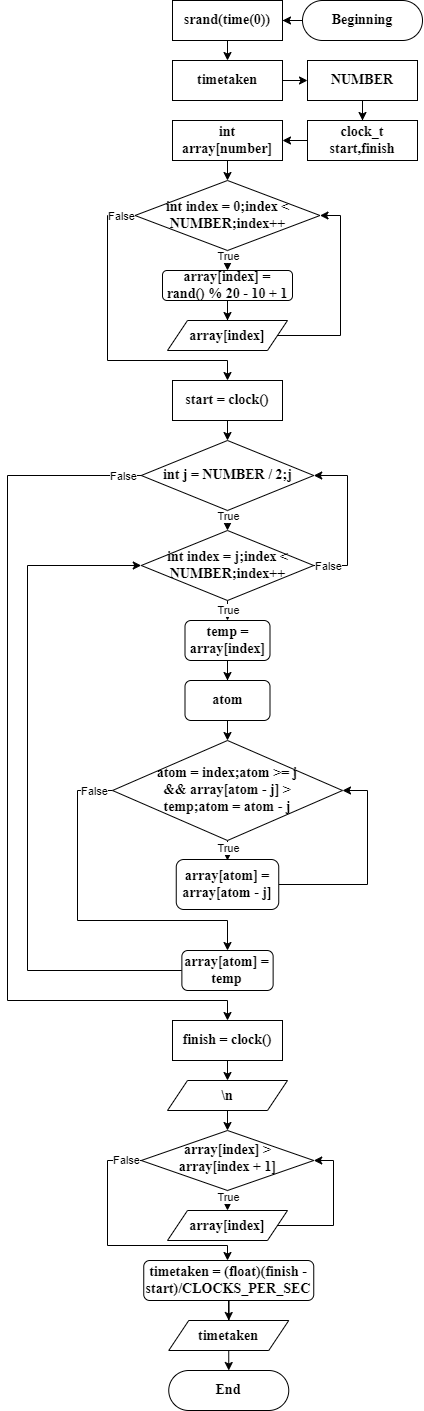

The diagram above was exported from draw.io. Its source (the exported page's mxGraphModel, read from the mxfile embedded in the PNG):
<mxGraphModel dx="1917" dy="601" grid="1" gridSize="10" guides="1" tooltips="1" connect="1" arrows="1" fold="1" page="1" pageScale="1" pageWidth="827" pageHeight="1169" math="0" shadow="0">
  <root>
    <mxCell id="WIyWlLk6GJQsqaUBKTNV-0" />
    <mxCell id="WIyWlLk6GJQsqaUBKTNV-1" parent="WIyWlLk6GJQsqaUBKTNV-0" />
    <mxCell id="yLW2yzTigBMLv2ocdpiL-17" style="edgeStyle=orthogonalEdgeStyle;rounded=0;orthogonalLoop=1;jettySize=auto;html=1;entryX=1;entryY=0.5;entryDx=0;entryDy=0;" parent="WIyWlLk6GJQsqaUBKTNV-1" source="WIyWlLk6GJQsqaUBKTNV-3" target="yLW2yzTigBMLv2ocdpiL-1" edge="1">
      <mxGeometry relative="1" as="geometry" />
    </mxCell>
    <mxCell id="WIyWlLk6GJQsqaUBKTNV-3" value="Beginning" style="rounded=1;whiteSpace=wrap;html=1;fontSize=14;glass=0;strokeWidth=1;shadow=0;fontFamily=Times New Roman;fontStyle=1;arcSize=50;" parent="WIyWlLk6GJQsqaUBKTNV-1" vertex="1">
      <mxGeometry x="295" y="260" width="120" height="40" as="geometry" />
    </mxCell>
    <mxCell id="yLW2yzTigBMLv2ocdpiL-18" style="edgeStyle=orthogonalEdgeStyle;rounded=0;orthogonalLoop=1;jettySize=auto;html=1;exitX=0.5;exitY=1;exitDx=0;exitDy=0;entryX=0.5;entryY=0;entryDx=0;entryDy=0;" parent="WIyWlLk6GJQsqaUBKTNV-1" source="yLW2yzTigBMLv2ocdpiL-1" target="yLW2yzTigBMLv2ocdpiL-2" edge="1">
      <mxGeometry relative="1" as="geometry" />
    </mxCell>
    <mxCell id="yLW2yzTigBMLv2ocdpiL-1" value="srand(time(0))" style="rounded=0;whiteSpace=wrap;html=1;fontStyle=1;fontFamily=Times New Roman;fontSize=14;" parent="WIyWlLk6GJQsqaUBKTNV-1" vertex="1">
      <mxGeometry x="165" y="260" width="110" height="40" as="geometry" />
    </mxCell>
    <mxCell id="yLW2yzTigBMLv2ocdpiL-21" style="edgeStyle=orthogonalEdgeStyle;rounded=0;orthogonalLoop=1;jettySize=auto;html=1;exitX=1;exitY=0.5;exitDx=0;exitDy=0;entryX=0;entryY=0.5;entryDx=0;entryDy=0;" parent="WIyWlLk6GJQsqaUBKTNV-1" source="yLW2yzTigBMLv2ocdpiL-2" target="yLW2yzTigBMLv2ocdpiL-5" edge="1">
      <mxGeometry relative="1" as="geometry" />
    </mxCell>
    <mxCell id="yLW2yzTigBMLv2ocdpiL-2" value="timetaken" style="rounded=0;whiteSpace=wrap;html=1;fontStyle=1;fontFamily=Times New Roman;fontSize=14;" parent="WIyWlLk6GJQsqaUBKTNV-1" vertex="1">
      <mxGeometry x="165" y="320" width="110" height="40" as="geometry" />
    </mxCell>
    <mxCell id="yLW2yzTigBMLv2ocdpiL-16" style="edgeStyle=orthogonalEdgeStyle;rounded=0;orthogonalLoop=1;jettySize=auto;html=1;entryX=0.5;entryY=0;entryDx=0;entryDy=0;" parent="WIyWlLk6GJQsqaUBKTNV-1" source="yLW2yzTigBMLv2ocdpiL-5" target="yLW2yzTigBMLv2ocdpiL-14" edge="1">
      <mxGeometry relative="1" as="geometry" />
    </mxCell>
    <mxCell id="yLW2yzTigBMLv2ocdpiL-5" value="NUMBER" style="rounded=0;whiteSpace=wrap;html=1;fontStyle=1;fontFamily=Times New Roman;fontSize=14;" parent="WIyWlLk6GJQsqaUBKTNV-1" vertex="1">
      <mxGeometry x="300" y="320" width="110" height="40" as="geometry" />
    </mxCell>
    <mxCell id="yLW2yzTigBMLv2ocdpiL-8" style="edgeStyle=orthogonalEdgeStyle;rounded=0;orthogonalLoop=1;jettySize=auto;html=1;" parent="WIyWlLk6GJQsqaUBKTNV-1" source="yLW2yzTigBMLv2ocdpiL-7" edge="1">
      <mxGeometry relative="1" as="geometry">
        <mxPoint x="220" y="440" as="targetPoint" />
      </mxGeometry>
    </mxCell>
    <mxCell id="yLW2yzTigBMLv2ocdpiL-7" value="int array[number]" style="rounded=0;whiteSpace=wrap;html=1;fontStyle=1;fontFamily=Times New Roman;fontSize=14;" parent="WIyWlLk6GJQsqaUBKTNV-1" vertex="1">
      <mxGeometry x="165" y="380" width="110" height="40" as="geometry" />
    </mxCell>
    <mxCell id="yLW2yzTigBMLv2ocdpiL-23" style="edgeStyle=orthogonalEdgeStyle;rounded=0;orthogonalLoop=1;jettySize=auto;html=1;" parent="WIyWlLk6GJQsqaUBKTNV-1" source="yLW2yzTigBMLv2ocdpiL-9" edge="1">
      <mxGeometry relative="1" as="geometry">
        <mxPoint x="220" y="530" as="targetPoint" />
      </mxGeometry>
    </mxCell>
    <mxCell id="yLW2yzTigBMLv2ocdpiL-31" value="True" style="edgeLabel;html=1;align=center;verticalAlign=middle;resizable=0;points=[];" parent="yLW2yzTigBMLv2ocdpiL-23" vertex="1" connectable="0">
      <mxGeometry x="-0.5556" relative="1" as="geometry">
        <mxPoint as="offset" />
      </mxGeometry>
    </mxCell>
    <mxCell id="yLW2yzTigBMLv2ocdpiL-32" style="edgeStyle=orthogonalEdgeStyle;rounded=0;orthogonalLoop=1;jettySize=auto;html=1;" parent="WIyWlLk6GJQsqaUBKTNV-1" source="yLW2yzTigBMLv2ocdpiL-9" edge="1">
      <mxGeometry relative="1" as="geometry">
        <mxPoint x="220" y="640" as="targetPoint" />
        <Array as="points">
          <mxPoint x="100" y="475" />
          <mxPoint x="100" y="620" />
          <mxPoint x="220" y="620" />
        </Array>
      </mxGeometry>
    </mxCell>
    <mxCell id="yLW2yzTigBMLv2ocdpiL-33" value="False" style="edgeLabel;html=1;align=center;verticalAlign=middle;resizable=0;points=[];" parent="yLW2yzTigBMLv2ocdpiL-32" vertex="1" connectable="0">
      <mxGeometry x="-0.9113" y="-1" relative="1" as="geometry">
        <mxPoint y="1" as="offset" />
      </mxGeometry>
    </mxCell>
    <mxCell id="yLW2yzTigBMLv2ocdpiL-9" value="int index = 0;index &amp;lt; NUMBER;index++" style="rhombus;whiteSpace=wrap;html=1;fontFamily=Times New Roman;fontStyle=1;fontSize=14;" parent="WIyWlLk6GJQsqaUBKTNV-1" vertex="1">
      <mxGeometry x="127.5" y="440" width="185" height="70" as="geometry" />
    </mxCell>
    <mxCell id="yLW2yzTigBMLv2ocdpiL-22" style="edgeStyle=orthogonalEdgeStyle;rounded=0;orthogonalLoop=1;jettySize=auto;html=1;entryX=1;entryY=0.5;entryDx=0;entryDy=0;" parent="WIyWlLk6GJQsqaUBKTNV-1" source="yLW2yzTigBMLv2ocdpiL-14" target="yLW2yzTigBMLv2ocdpiL-7" edge="1">
      <mxGeometry relative="1" as="geometry" />
    </mxCell>
    <mxCell id="yLW2yzTigBMLv2ocdpiL-14" value="clock_t start,finish" style="rounded=0;whiteSpace=wrap;html=1;fontStyle=1;fontFamily=Times New Roman;fontSize=14;" parent="WIyWlLk6GJQsqaUBKTNV-1" vertex="1">
      <mxGeometry x="300" y="380" width="110" height="40" as="geometry" />
    </mxCell>
    <mxCell id="yLW2yzTigBMLv2ocdpiL-27" style="edgeStyle=orthogonalEdgeStyle;rounded=0;orthogonalLoop=1;jettySize=auto;html=1;entryX=0.5;entryY=0;entryDx=0;entryDy=0;" parent="WIyWlLk6GJQsqaUBKTNV-1" source="yLW2yzTigBMLv2ocdpiL-24" target="yLW2yzTigBMLv2ocdpiL-25" edge="1">
      <mxGeometry relative="1" as="geometry" />
    </mxCell>
    <mxCell id="yLW2yzTigBMLv2ocdpiL-24" value="array[index] = rand() % 20 - 10 + 1" style="rounded=1;whiteSpace=wrap;html=1;fontStyle=1;fontFamily=Times New Roman;fontSize=14;" parent="WIyWlLk6GJQsqaUBKTNV-1" vertex="1">
      <mxGeometry x="155" y="530" width="130" height="30" as="geometry" />
    </mxCell>
    <mxCell id="yLW2yzTigBMLv2ocdpiL-30" style="edgeStyle=orthogonalEdgeStyle;rounded=0;orthogonalLoop=1;jettySize=auto;html=1;entryX=1;entryY=0.5;entryDx=0;entryDy=0;" parent="WIyWlLk6GJQsqaUBKTNV-1" source="yLW2yzTigBMLv2ocdpiL-25" target="yLW2yzTigBMLv2ocdpiL-9" edge="1">
      <mxGeometry relative="1" as="geometry">
        <Array as="points">
          <mxPoint x="333" y="595" />
          <mxPoint x="333" y="475" />
        </Array>
      </mxGeometry>
    </mxCell>
    <mxCell id="yLW2yzTigBMLv2ocdpiL-25" value="&lt;font face=&quot;Times New Roman&quot; style=&quot;font-size: 14px;&quot;&gt;&lt;b style=&quot;font-size: 14px;&quot;&gt;array[index]&lt;/b&gt;&lt;/font&gt;" style="shape=parallelogram;perimeter=parallelogramPerimeter;whiteSpace=wrap;html=1;fixedSize=1;fontSize=14;" parent="WIyWlLk6GJQsqaUBKTNV-1" vertex="1">
      <mxGeometry x="160" y="580" width="120" height="30" as="geometry" />
    </mxCell>
    <mxCell id="yLW2yzTigBMLv2ocdpiL-29" style="edgeStyle=orthogonalEdgeStyle;rounded=0;orthogonalLoop=1;jettySize=auto;html=1;exitX=0.5;exitY=1;exitDx=0;exitDy=0;" parent="WIyWlLk6GJQsqaUBKTNV-1" source="yLW2yzTigBMLv2ocdpiL-25" target="yLW2yzTigBMLv2ocdpiL-25" edge="1">
      <mxGeometry relative="1" as="geometry" />
    </mxCell>
    <mxCell id="yLW2yzTigBMLv2ocdpiL-36" style="edgeStyle=orthogonalEdgeStyle;rounded=0;orthogonalLoop=1;jettySize=auto;html=1;" parent="WIyWlLk6GJQsqaUBKTNV-1" source="yLW2yzTigBMLv2ocdpiL-35" edge="1">
      <mxGeometry relative="1" as="geometry">
        <mxPoint x="220" y="700" as="targetPoint" />
      </mxGeometry>
    </mxCell>
    <mxCell id="yLW2yzTigBMLv2ocdpiL-35" value="start = clock()" style="rounded=0;whiteSpace=wrap;html=1;fontStyle=1;fontFamily=Times New Roman;fontSize=14;" parent="WIyWlLk6GJQsqaUBKTNV-1" vertex="1">
      <mxGeometry x="165" y="640" width="110" height="40" as="geometry" />
    </mxCell>
    <mxCell id="yLW2yzTigBMLv2ocdpiL-75" style="edgeStyle=orthogonalEdgeStyle;rounded=0;orthogonalLoop=1;jettySize=auto;html=1;" parent="WIyWlLk6GJQsqaUBKTNV-1" source="yLW2yzTigBMLv2ocdpiL-74" edge="1">
      <mxGeometry relative="1" as="geometry">
        <mxPoint x="220" y="1340" as="targetPoint" />
      </mxGeometry>
    </mxCell>
    <mxCell id="yLW2yzTigBMLv2ocdpiL-74" value="finish = clock()" style="rounded=0;whiteSpace=wrap;html=1;fontStyle=1;fontFamily=Times New Roman;fontSize=14;" parent="WIyWlLk6GJQsqaUBKTNV-1" vertex="1">
      <mxGeometry x="165" y="1280" width="110" height="40" as="geometry" />
    </mxCell>
    <mxCell id="yLW2yzTigBMLv2ocdpiL-79" style="edgeStyle=orthogonalEdgeStyle;rounded=0;orthogonalLoop=1;jettySize=auto;html=1;exitX=0.5;exitY=1;exitDx=0;exitDy=0;entryX=0.5;entryY=0;entryDx=0;entryDy=0;" parent="WIyWlLk6GJQsqaUBKTNV-1" source="yLW2yzTigBMLv2ocdpiL-77" target="yLW2yzTigBMLv2ocdpiL-78" edge="1">
      <mxGeometry relative="1" as="geometry" />
    </mxCell>
    <mxCell id="yLW2yzTigBMLv2ocdpiL-77" value="&lt;font face=&quot;Times New Roman&quot; style=&quot;font-size: 14px;&quot;&gt;&lt;b style=&quot;font-size: 14px;&quot;&gt;\n&lt;/b&gt;&lt;/font&gt;" style="shape=parallelogram;perimeter=parallelogramPerimeter;whiteSpace=wrap;html=1;fixedSize=1;fontSize=14;" parent="WIyWlLk6GJQsqaUBKTNV-1" vertex="1">
      <mxGeometry x="160" y="1340" width="120" height="30" as="geometry" />
    </mxCell>
    <mxCell id="yLW2yzTigBMLv2ocdpiL-80" style="edgeStyle=orthogonalEdgeStyle;rounded=0;orthogonalLoop=1;jettySize=auto;html=1;" parent="WIyWlLk6GJQsqaUBKTNV-1" source="yLW2yzTigBMLv2ocdpiL-78" edge="1">
      <mxGeometry relative="1" as="geometry">
        <mxPoint x="220" y="1470" as="targetPoint" />
      </mxGeometry>
    </mxCell>
    <mxCell id="yLW2yzTigBMLv2ocdpiL-81" value="True" style="edgeLabel;html=1;align=center;verticalAlign=middle;resizable=0;points=[];" parent="yLW2yzTigBMLv2ocdpiL-80" vertex="1" connectable="0">
      <mxGeometry x="-0.3512" relative="1" as="geometry">
        <mxPoint as="offset" />
      </mxGeometry>
    </mxCell>
    <mxCell id="yLW2yzTigBMLv2ocdpiL-84" style="edgeStyle=orthogonalEdgeStyle;rounded=0;orthogonalLoop=1;jettySize=auto;html=1;" parent="WIyWlLk6GJQsqaUBKTNV-1" source="yLW2yzTigBMLv2ocdpiL-78" edge="1">
      <mxGeometry relative="1" as="geometry">
        <mxPoint x="220" y="1520" as="targetPoint" />
        <Array as="points">
          <mxPoint x="100" y="1420" />
          <mxPoint x="100" y="1505" />
          <mxPoint x="220" y="1505" />
        </Array>
      </mxGeometry>
    </mxCell>
    <mxCell id="yLW2yzTigBMLv2ocdpiL-86" value="False" style="edgeLabel;html=1;align=center;verticalAlign=middle;resizable=0;points=[];" parent="yLW2yzTigBMLv2ocdpiL-84" vertex="1" connectable="0">
      <mxGeometry x="-0.8827" y="-1" relative="1" as="geometry">
        <mxPoint as="offset" />
      </mxGeometry>
    </mxCell>
    <mxCell id="yLW2yzTigBMLv2ocdpiL-78" value="array[index] &amp;gt; array[index + 1]" style="rhombus;whiteSpace=wrap;html=1;fontFamily=Times New Roman;fontStyle=1;fontSize=14;spacing=13;spacingTop=-4;" parent="WIyWlLk6GJQsqaUBKTNV-1" vertex="1">
      <mxGeometry x="133.75" y="1390" width="172.5" height="60" as="geometry" />
    </mxCell>
    <mxCell id="yLW2yzTigBMLv2ocdpiL-83" style="edgeStyle=orthogonalEdgeStyle;rounded=0;orthogonalLoop=1;jettySize=auto;html=1;entryX=1;entryY=0.5;entryDx=0;entryDy=0;" parent="WIyWlLk6GJQsqaUBKTNV-1" source="yLW2yzTigBMLv2ocdpiL-82" target="yLW2yzTigBMLv2ocdpiL-78" edge="1">
      <mxGeometry relative="1" as="geometry">
        <Array as="points">
          <mxPoint x="326" y="1485" />
          <mxPoint x="326" y="1420" />
        </Array>
      </mxGeometry>
    </mxCell>
    <mxCell id="yLW2yzTigBMLv2ocdpiL-82" value="&lt;font face=&quot;Times New Roman&quot; style=&quot;font-size: 14px;&quot;&gt;&lt;b style=&quot;font-size: 14px;&quot;&gt;array[index]&lt;/b&gt;&lt;/font&gt;" style="shape=parallelogram;perimeter=parallelogramPerimeter;whiteSpace=wrap;html=1;fixedSize=1;fontSize=14;" parent="WIyWlLk6GJQsqaUBKTNV-1" vertex="1">
      <mxGeometry x="160" y="1470" width="120" height="30" as="geometry" />
    </mxCell>
    <mxCell id="yLW2yzTigBMLv2ocdpiL-90" style="edgeStyle=orthogonalEdgeStyle;rounded=0;orthogonalLoop=1;jettySize=auto;html=1;entryX=0.5;entryY=0;entryDx=0;entryDy=0;" parent="WIyWlLk6GJQsqaUBKTNV-1" source="yLW2yzTigBMLv2ocdpiL-88" target="yLW2yzTigBMLv2ocdpiL-89" edge="1">
      <mxGeometry relative="1" as="geometry" />
    </mxCell>
    <mxCell id="yLW2yzTigBMLv2ocdpiL-88" value="timetaken = (float)(finish - start)/CLOCKS_PER_SEC" style="rounded=1;whiteSpace=wrap;html=1;fontStyle=1;fontFamily=Times New Roman;fontSize=14;spacing=21;" parent="WIyWlLk6GJQsqaUBKTNV-1" vertex="1">
      <mxGeometry x="136.25" y="1520" width="170" height="40" as="geometry" />
    </mxCell>
    <mxCell id="yLW2yzTigBMLv2ocdpiL-91" style="edgeStyle=orthogonalEdgeStyle;rounded=0;orthogonalLoop=1;jettySize=auto;html=1;" parent="WIyWlLk6GJQsqaUBKTNV-1" source="yLW2yzTigBMLv2ocdpiL-89" edge="1">
      <mxGeometry relative="1" as="geometry">
        <mxPoint x="221.2499999999999" y="1629.9999999999998" as="targetPoint" />
      </mxGeometry>
    </mxCell>
    <mxCell id="yLW2yzTigBMLv2ocdpiL-89" value="&lt;font face=&quot;Times New Roman&quot;&gt;&lt;b&gt;timetaken&lt;/b&gt;&lt;/font&gt;" style="shape=parallelogram;perimeter=parallelogramPerimeter;whiteSpace=wrap;html=1;fixedSize=1;fontSize=14;" parent="WIyWlLk6GJQsqaUBKTNV-1" vertex="1">
      <mxGeometry x="161.25" y="1580" width="120" height="30" as="geometry" />
    </mxCell>
    <mxCell id="yLW2yzTigBMLv2ocdpiL-92" value="End" style="rounded=1;whiteSpace=wrap;html=1;fontSize=14;glass=0;strokeWidth=1;shadow=0;fontFamily=Times New Roman;fontStyle=1;arcSize=50;" parent="WIyWlLk6GJQsqaUBKTNV-1" vertex="1">
      <mxGeometry x="161.25" y="1630" width="120" height="40" as="geometry" />
    </mxCell>
    <mxCell id="Yit2jb9K-gPzccx0Eb75-1" style="edgeStyle=orthogonalEdgeStyle;rounded=0;orthogonalLoop=1;jettySize=auto;html=1;" edge="1" parent="WIyWlLk6GJQsqaUBKTNV-1" source="Yit2jb9K-gPzccx0Eb75-0">
      <mxGeometry relative="1" as="geometry">
        <mxPoint x="220" y="790" as="targetPoint" />
      </mxGeometry>
    </mxCell>
    <mxCell id="Yit2jb9K-gPzccx0Eb75-34" value="True" style="edgeLabel;html=1;align=center;verticalAlign=middle;resizable=0;points=[];" vertex="1" connectable="0" parent="Yit2jb9K-gPzccx0Eb75-1">
      <mxGeometry x="-0.4686" y="-1" relative="1" as="geometry">
        <mxPoint x="1" as="offset" />
      </mxGeometry>
    </mxCell>
    <mxCell id="Yit2jb9K-gPzccx0Eb75-31" style="edgeStyle=orthogonalEdgeStyle;rounded=0;orthogonalLoop=1;jettySize=auto;html=1;" edge="1" parent="WIyWlLk6GJQsqaUBKTNV-1" source="Yit2jb9K-gPzccx0Eb75-0">
      <mxGeometry relative="1" as="geometry">
        <mxPoint x="220" y="1280" as="targetPoint" />
        <Array as="points">
          <mxPoint y="735" />
          <mxPoint y="1260" />
          <mxPoint x="220" y="1260" />
        </Array>
      </mxGeometry>
    </mxCell>
    <mxCell id="Yit2jb9K-gPzccx0Eb75-33" value="False" style="edgeLabel;html=1;align=center;verticalAlign=middle;resizable=0;points=[];" vertex="1" connectable="0" parent="Yit2jb9K-gPzccx0Eb75-31">
      <mxGeometry x="-0.9576" relative="1" as="geometry">
        <mxPoint as="offset" />
      </mxGeometry>
    </mxCell>
    <mxCell id="Yit2jb9K-gPzccx0Eb75-0" value="int j = NUMBER / 2;j" style="rhombus;whiteSpace=wrap;html=1;fontFamily=Times New Roman;fontStyle=1;fontSize=14;spacingTop=0;" vertex="1" parent="WIyWlLk6GJQsqaUBKTNV-1">
      <mxGeometry x="133.75" y="700" width="172.5" height="70" as="geometry" />
    </mxCell>
    <mxCell id="Yit2jb9K-gPzccx0Eb75-6" style="edgeStyle=orthogonalEdgeStyle;rounded=0;orthogonalLoop=1;jettySize=auto;html=1;entryX=0.5;entryY=0;entryDx=0;entryDy=0;" edge="1" parent="WIyWlLk6GJQsqaUBKTNV-1" source="Yit2jb9K-gPzccx0Eb75-3" target="Yit2jb9K-gPzccx0Eb75-5">
      <mxGeometry relative="1" as="geometry" />
    </mxCell>
    <mxCell id="Yit2jb9K-gPzccx0Eb75-20" value="True" style="edgeLabel;html=1;align=center;verticalAlign=middle;resizable=0;points=[];" vertex="1" connectable="0" parent="Yit2jb9K-gPzccx0Eb75-6">
      <mxGeometry x="-0.4238" relative="1" as="geometry">
        <mxPoint y="3" as="offset" />
      </mxGeometry>
    </mxCell>
    <mxCell id="Yit2jb9K-gPzccx0Eb75-19" style="edgeStyle=orthogonalEdgeStyle;rounded=0;orthogonalLoop=1;jettySize=auto;html=1;entryX=1;entryY=0.5;entryDx=0;entryDy=0;" edge="1" parent="WIyWlLk6GJQsqaUBKTNV-1" source="Yit2jb9K-gPzccx0Eb75-3" target="Yit2jb9K-gPzccx0Eb75-0">
      <mxGeometry relative="1" as="geometry">
        <Array as="points">
          <mxPoint x="340" y="825" />
          <mxPoint x="340" y="735" />
        </Array>
      </mxGeometry>
    </mxCell>
    <mxCell id="Yit2jb9K-gPzccx0Eb75-21" value="False" style="edgeLabel;html=1;align=center;verticalAlign=middle;resizable=0;points=[];" vertex="1" connectable="0" parent="Yit2jb9K-gPzccx0Eb75-19">
      <mxGeometry x="-0.7921" y="-1" relative="1" as="geometry">
        <mxPoint x="-2" y="-1" as="offset" />
      </mxGeometry>
    </mxCell>
    <mxCell id="Yit2jb9K-gPzccx0Eb75-3" value="int index = j;index &amp;lt; NUMBER;index++" style="rhombus;whiteSpace=wrap;html=1;fontFamily=Times New Roman;fontStyle=1;fontSize=14;spacingTop=0;" vertex="1" parent="WIyWlLk6GJQsqaUBKTNV-1">
      <mxGeometry x="133.75" y="790" width="172.5" height="70" as="geometry" />
    </mxCell>
    <mxCell id="Yit2jb9K-gPzccx0Eb75-8" style="edgeStyle=orthogonalEdgeStyle;rounded=0;orthogonalLoop=1;jettySize=auto;html=1;entryX=0.5;entryY=0;entryDx=0;entryDy=0;" edge="1" parent="WIyWlLk6GJQsqaUBKTNV-1" source="Yit2jb9K-gPzccx0Eb75-5" target="Yit2jb9K-gPzccx0Eb75-7">
      <mxGeometry relative="1" as="geometry" />
    </mxCell>
    <mxCell id="Yit2jb9K-gPzccx0Eb75-5" value="temp = array[index]" style="rounded=1;whiteSpace=wrap;html=1;fontStyle=1;fontFamily=Times New Roman;fontSize=14;" vertex="1" parent="WIyWlLk6GJQsqaUBKTNV-1">
      <mxGeometry x="177.5" y="880" width="85" height="40" as="geometry" />
    </mxCell>
    <mxCell id="Yit2jb9K-gPzccx0Eb75-11" style="edgeStyle=orthogonalEdgeStyle;rounded=0;orthogonalLoop=1;jettySize=auto;html=1;" edge="1" parent="WIyWlLk6GJQsqaUBKTNV-1" source="Yit2jb9K-gPzccx0Eb75-7">
      <mxGeometry relative="1" as="geometry">
        <mxPoint x="220" y="1000" as="targetPoint" />
      </mxGeometry>
    </mxCell>
    <mxCell id="Yit2jb9K-gPzccx0Eb75-7" value="atom" style="rounded=1;whiteSpace=wrap;html=1;fontStyle=1;fontFamily=Times New Roman;fontSize=14;" vertex="1" parent="WIyWlLk6GJQsqaUBKTNV-1">
      <mxGeometry x="177.5" y="940" width="85" height="40" as="geometry" />
    </mxCell>
    <mxCell id="Yit2jb9K-gPzccx0Eb75-13" style="edgeStyle=orthogonalEdgeStyle;rounded=0;orthogonalLoop=1;jettySize=auto;html=1;" edge="1" parent="WIyWlLk6GJQsqaUBKTNV-1" source="Yit2jb9K-gPzccx0Eb75-12">
      <mxGeometry relative="1" as="geometry">
        <mxPoint x="220" y="1120" as="targetPoint" />
      </mxGeometry>
    </mxCell>
    <mxCell id="Yit2jb9K-gPzccx0Eb75-14" value="True" style="edgeLabel;html=1;align=center;verticalAlign=middle;resizable=0;points=[];" vertex="1" connectable="0" parent="Yit2jb9K-gPzccx0Eb75-13">
      <mxGeometry x="-0.2715" y="-1" relative="1" as="geometry">
        <mxPoint x="1" as="offset" />
      </mxGeometry>
    </mxCell>
    <mxCell id="Yit2jb9K-gPzccx0Eb75-27" style="edgeStyle=orthogonalEdgeStyle;rounded=0;orthogonalLoop=1;jettySize=auto;html=1;" edge="1" parent="WIyWlLk6GJQsqaUBKTNV-1" source="Yit2jb9K-gPzccx0Eb75-12">
      <mxGeometry relative="1" as="geometry">
        <mxPoint x="220" y="1210" as="targetPoint" />
        <Array as="points">
          <mxPoint x="70" y="1050" />
          <mxPoint x="70" y="1180" />
          <mxPoint x="220" y="1180" />
        </Array>
      </mxGeometry>
    </mxCell>
    <mxCell id="Yit2jb9K-gPzccx0Eb75-30" value="False" style="edgeLabel;html=1;align=center;verticalAlign=middle;resizable=0;points=[];" vertex="1" connectable="0" parent="Yit2jb9K-gPzccx0Eb75-27">
      <mxGeometry x="-0.8937" relative="1" as="geometry">
        <mxPoint as="offset" />
      </mxGeometry>
    </mxCell>
    <mxCell id="Yit2jb9K-gPzccx0Eb75-12" value="atom = index;atom &amp;gt;= j &amp;amp;&amp;amp; array[atom - j] &amp;gt; temp;atom = atom - j" style="rhombus;whiteSpace=wrap;html=1;fontFamily=Times New Roman;fontStyle=1;fontSize=14;spacingTop=0;spacing=34;" vertex="1" parent="WIyWlLk6GJQsqaUBKTNV-1">
      <mxGeometry x="105" y="1000" width="230" height="100" as="geometry" />
    </mxCell>
    <mxCell id="Yit2jb9K-gPzccx0Eb75-16" style="edgeStyle=orthogonalEdgeStyle;rounded=0;orthogonalLoop=1;jettySize=auto;html=1;entryX=1;entryY=0.5;entryDx=0;entryDy=0;" edge="1" parent="WIyWlLk6GJQsqaUBKTNV-1" source="Yit2jb9K-gPzccx0Eb75-15" target="Yit2jb9K-gPzccx0Eb75-12">
      <mxGeometry relative="1" as="geometry">
        <Array as="points">
          <mxPoint x="360" y="1144" />
          <mxPoint x="360" y="1050" />
        </Array>
      </mxGeometry>
    </mxCell>
    <mxCell id="Yit2jb9K-gPzccx0Eb75-15" value="array[atom] = array[atom - j]" style="rounded=1;whiteSpace=wrap;html=1;fontStyle=1;fontFamily=Times New Roman;fontSize=14;" vertex="1" parent="WIyWlLk6GJQsqaUBKTNV-1">
      <mxGeometry x="168.75" y="1119" width="102.5" height="50" as="geometry" />
    </mxCell>
    <mxCell id="Yit2jb9K-gPzccx0Eb75-29" style="edgeStyle=orthogonalEdgeStyle;rounded=0;orthogonalLoop=1;jettySize=auto;html=1;entryX=0;entryY=0.5;entryDx=0;entryDy=0;" edge="1" parent="WIyWlLk6GJQsqaUBKTNV-1" source="Yit2jb9K-gPzccx0Eb75-28" target="Yit2jb9K-gPzccx0Eb75-3">
      <mxGeometry relative="1" as="geometry">
        <Array as="points">
          <mxPoint x="20" y="1230" />
          <mxPoint x="20" y="825" />
        </Array>
      </mxGeometry>
    </mxCell>
    <mxCell id="Yit2jb9K-gPzccx0Eb75-28" value="array[atom] = temp" style="rounded=1;whiteSpace=wrap;html=1;fontStyle=1;fontFamily=Times New Roman;fontSize=14;" vertex="1" parent="WIyWlLk6GJQsqaUBKTNV-1">
      <mxGeometry x="174.38" y="1210" width="91.25" height="40" as="geometry" />
    </mxCell>
  </root>
</mxGraphModel>